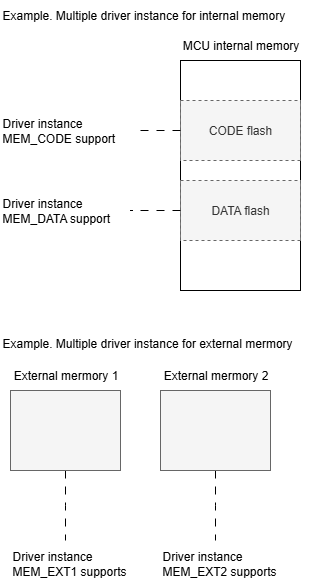

The diagram above was exported from draw.io. Its source (the exported page's mxGraphModel, read from the mxfile embedded in the PNG):
<mxGraphModel dx="1681" dy="1144" grid="1" gridSize="10" guides="1" tooltips="1" connect="1" arrows="1" fold="1" page="1" pageScale="1" pageWidth="827" pageHeight="1169" math="0" shadow="0">
  <root>
    <mxCell id="0" />
    <mxCell id="1" parent="0" />
    <mxCell id="T9j0gOZAa-h7hEyJd60q-4" value="Example. Multiple driver instance for internal memory" style="text;html=1;align=left;verticalAlign=middle;resizable=0;points=[];autosize=1;strokeColor=none;fillColor=none;" parent="1" vertex="1">
      <mxGeometry x="40" y="140" width="310" height="30" as="geometry" />
    </mxCell>
    <mxCell id="T9j0gOZAa-h7hEyJd60q-7" value="" style="group" parent="1" vertex="1" connectable="0">
      <mxGeometry x="210" y="170" width="140" height="260" as="geometry" />
    </mxCell>
    <mxCell id="T9j0gOZAa-h7hEyJd60q-3" value="" style="rounded=0;whiteSpace=wrap;html=1;" parent="T9j0gOZAa-h7hEyJd60q-7" vertex="1">
      <mxGeometry x="10" y="30" width="120" height="230" as="geometry" />
    </mxCell>
    <mxCell id="T9j0gOZAa-h7hEyJd60q-6" value="MCU internal memory" style="text;html=1;align=center;verticalAlign=middle;resizable=0;points=[];autosize=1;strokeColor=none;fillColor=none;" parent="T9j0gOZAa-h7hEyJd60q-7" vertex="1">
      <mxGeometry width="140" height="30" as="geometry" />
    </mxCell>
    <mxCell id="T9j0gOZAa-h7hEyJd60q-8" value="CODE flash" style="rounded=0;whiteSpace=wrap;html=1;dashed=1;fillColor=#f5f5f5;fontColor=#333333;strokeColor=#666666;" parent="T9j0gOZAa-h7hEyJd60q-7" vertex="1">
      <mxGeometry x="10" y="70" width="120" height="60" as="geometry" />
    </mxCell>
    <mxCell id="T9j0gOZAa-h7hEyJd60q-9" value="DATA flash" style="rounded=0;whiteSpace=wrap;html=1;dashed=1;fillColor=#f5f5f5;fontColor=#333333;strokeColor=#666666;" parent="T9j0gOZAa-h7hEyJd60q-7" vertex="1">
      <mxGeometry x="10" y="150" width="120" height="60" as="geometry" />
    </mxCell>
    <mxCell id="T9j0gOZAa-h7hEyJd60q-10" value="Driver instance&lt;br&gt;&lt;div style=&quot;&quot;&gt;&lt;span style=&quot;background-color: transparent; color: light-dark(rgb(0, 0, 0), rgb(255, 255, 255));&quot;&gt;MEM_CODE support&lt;/span&gt;&lt;/div&gt;" style="text;html=1;align=left;verticalAlign=middle;resizable=0;points=[];autosize=1;strokeColor=none;fillColor=none;" parent="1" vertex="1">
      <mxGeometry x="40" y="250" width="140" height="40" as="geometry" />
    </mxCell>
    <mxCell id="T9j0gOZAa-h7hEyJd60q-12" style="edgeStyle=orthogonalEdgeStyle;rounded=0;orthogonalLoop=1;jettySize=auto;html=1;exitX=0;exitY=0.5;exitDx=0;exitDy=0;endArrow=none;endFill=0;dashed=1;dashPattern=8 8;" parent="1" source="T9j0gOZAa-h7hEyJd60q-8" target="T9j0gOZAa-h7hEyJd60q-10" edge="1">
      <mxGeometry relative="1" as="geometry" />
    </mxCell>
    <mxCell id="T9j0gOZAa-h7hEyJd60q-13" value="Driver instance&lt;br&gt;&lt;div style=&quot;&quot;&gt;&lt;span style=&quot;background-color: transparent; color: light-dark(rgb(0, 0, 0), rgb(255, 255, 255));&quot;&gt;MEM_DATA support&lt;/span&gt;&lt;/div&gt;" style="text;html=1;align=left;verticalAlign=middle;resizable=0;points=[];autosize=1;strokeColor=none;fillColor=none;" parent="1" vertex="1">
      <mxGeometry x="40" y="330" width="130" height="40" as="geometry" />
    </mxCell>
    <mxCell id="T9j0gOZAa-h7hEyJd60q-14" style="edgeStyle=orthogonalEdgeStyle;rounded=0;orthogonalLoop=1;jettySize=auto;html=1;exitX=0;exitY=0.5;exitDx=0;exitDy=0;endArrow=none;endFill=0;dashed=1;dashPattern=8 8;" parent="1" source="T9j0gOZAa-h7hEyJd60q-9" target="T9j0gOZAa-h7hEyJd60q-13" edge="1">
      <mxGeometry relative="1" as="geometry" />
    </mxCell>
    <mxCell id="T9j0gOZAa-h7hEyJd60q-21" value="Example. Multiple driver instance for external mermory" style="text;html=1;align=left;verticalAlign=middle;resizable=0;points=[];autosize=1;strokeColor=none;fillColor=none;" parent="1" vertex="1">
      <mxGeometry x="40" y="468" width="310" height="30" as="geometry" />
    </mxCell>
    <mxCell id="T9j0gOZAa-h7hEyJd60q-28" style="edgeStyle=orthogonalEdgeStyle;rounded=0;orthogonalLoop=1;jettySize=auto;html=1;exitX=0.5;exitY=1;exitDx=0;exitDy=0;dashed=1;dashPattern=8 8;endArrow=none;endFill=0;" parent="1" source="T9j0gOZAa-h7hEyJd60q-23" edge="1">
      <mxGeometry relative="1" as="geometry">
        <mxPoint x="255" y="680" as="targetPoint" />
      </mxGeometry>
    </mxCell>
    <mxCell id="T9j0gOZAa-h7hEyJd60q-23" value="" style="rounded=0;whiteSpace=wrap;html=1;fillColor=#f5f5f5;fontColor=#333333;strokeColor=#666666;" parent="1" vertex="1">
      <mxGeometry x="200" y="530" width="110" height="80" as="geometry" />
    </mxCell>
    <mxCell id="T9j0gOZAa-h7hEyJd60q-27" style="edgeStyle=orthogonalEdgeStyle;rounded=0;orthogonalLoop=1;jettySize=auto;html=1;exitX=0.5;exitY=1;exitDx=0;exitDy=0;dashed=1;dashPattern=8 8;endArrow=none;endFill=0;" parent="1" source="T9j0gOZAa-h7hEyJd60q-24" edge="1">
      <mxGeometry relative="1" as="geometry">
        <mxPoint x="105" y="680" as="targetPoint" />
      </mxGeometry>
    </mxCell>
    <mxCell id="T9j0gOZAa-h7hEyJd60q-24" value="" style="rounded=0;whiteSpace=wrap;html=1;fillColor=#f5f5f5;fontColor=#333333;strokeColor=#666666;" parent="1" vertex="1">
      <mxGeometry x="50" y="530" width="110" height="80" as="geometry" />
    </mxCell>
    <mxCell id="T9j0gOZAa-h7hEyJd60q-25" value="External mermory 1" style="text;html=1;align=center;verticalAlign=middle;resizable=0;points=[];autosize=1;strokeColor=none;fillColor=none;" parent="1" vertex="1">
      <mxGeometry x="40" y="500" width="130" height="30" as="geometry" />
    </mxCell>
    <mxCell id="T9j0gOZAa-h7hEyJd60q-26" value="External mermory 2" style="text;html=1;align=center;verticalAlign=middle;resizable=0;points=[];autosize=1;strokeColor=none;fillColor=none;" parent="1" vertex="1">
      <mxGeometry x="190" y="500" width="130" height="30" as="geometry" />
    </mxCell>
    <mxCell id="T9j0gOZAa-h7hEyJd60q-29" value="Driver instance&lt;br&gt;MEM_EXT1 supports" style="text;html=1;align=left;verticalAlign=middle;resizable=0;points=[];autosize=1;strokeColor=none;fillColor=none;" parent="1" vertex="1">
      <mxGeometry x="50" y="683" width="140" height="40" as="geometry" />
    </mxCell>
    <mxCell id="T9j0gOZAa-h7hEyJd60q-30" value="Driver instance&lt;br&gt;MEM_EXT2 supports" style="text;html=1;align=left;verticalAlign=middle;resizable=0;points=[];autosize=1;strokeColor=none;fillColor=none;" parent="1" vertex="1">
      <mxGeometry x="200" y="683" width="140" height="40" as="geometry" />
    </mxCell>
  </root>
</mxGraphModel>